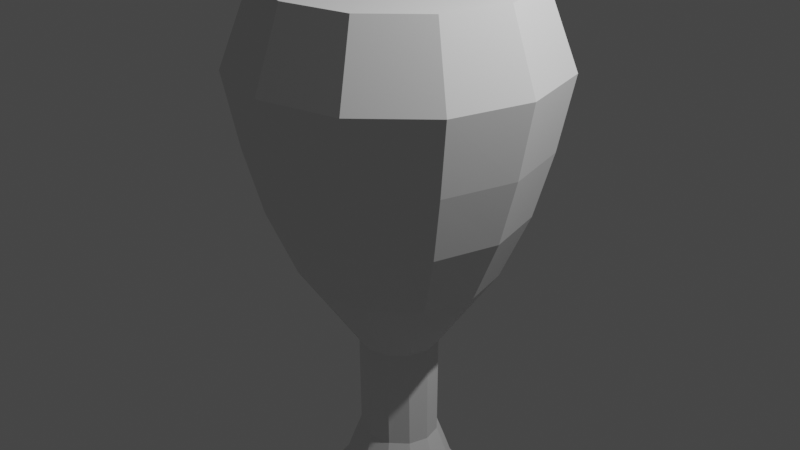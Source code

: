 # Source: unfinishedTrophy.blend  (saved by Blender 3.4.6; exported with 4.5.12 LTS)
import bpy
from mathutils import Matrix  # noqa: F401  (used for matrix-valued properties, if any)

bpy.ops.wm.read_factory_settings(use_empty=True)
scene = bpy.context.scene
scene.name = 'Scene'

# ---- collections
col_collection = bpy.data.collections.new('Collection'); scene.collection.children.link(col_collection)

# ---- world
world_world = bpy.data.worlds.new('World'); scene.world = world_world
world_world.use_nodes = True; world_world.node_tree.nodes.clear()
_N = world_world.node_tree.nodes; _L = world_world.node_tree.links
n0 = _N.new('ShaderNodeOutputWorld'); n0.name = 'World Output'; n0.location = (300, 300)
n1 = _N.new('ShaderNodeBackground'); n1.name = 'Background'; n1.location = (10, 300)
n1.inputs[0].default_value = (0.05088, 0.05088, 0.05088, 1.0)
_L.new(n1.outputs[0], n0.inputs[0])
n0.is_active_output = True
world_world.color = (0.05088, 0.05088, 0.05088)
world_world.use_sun_shadow = False
world_world.sun_shadow_jitter_overblur = 0.0

# ---- cameras
cam_camera = bpy.data.cameras.new('Camera')
cam_camera.clip_end = 100.0
cam_camera.ortho_scale = 7.314

# ---- lights
light_light = bpy.data.lights.new('Light', 'POINT')
light_light.transmission_factor = 0.0
light_light.energy = 1000.0
light_light.shadow_soft_size = 0.1
light_light.shadow_maximum_resolution = 0.006
light_light.use_absolute_resolution = True

# ---- meshes
me_cylinder_001 = bpy.data.meshes.new('Cylinder.001')
me_cylinder_001.from_pydata([(2.337e-08, 0.4331, -1.379), (-4.097e-10, 1.384, 2.494), (0.2165, 0.375, -1.379), (0.6921, 1.199, 2.494), (0.375, 0.2165, -1.379), (1.199, 0.6921, 2.494), (0.4331, -2.064e-08, -1.379), (1.384, -1.244e-09, 2.494), (0.375, -0.2165, -1.379), (1.199, -0.6921, 2.494), (0.2165, -0.375, -1.379), (0.6921, -1.199, 2.494), (2.337e-08, -0.4331, -1.379), (-4.097e-10, -1.384, 2.494), (-0.2165, -0.375, -1.379), (-0.6921, -1.199, 2.494), (-0.375, -0.2165, -1.379), (-1.199, -0.6921, 2.494), (-0.4331, -2.064e-08, -1.379), (-1.384, -1.244e-09, 2.494), (-0.375, 0.2165, -1.379), (-1.199, 0.6921, 2.494), (-0.2165, 0.375, -1.379), (-0.6921, 1.199, 2.494), (2.041e-10, 1.539, 0.9114), (0.7693, 1.332, 0.9114), (1.332, 0.7693, 0.9114), (1.539, 2.426e-10, 0.9114), (1.332, -0.7693, 0.9114), (0.7693, -1.332, 0.9114), (2.041e-10, -1.539, 0.9114), (-0.7693, -1.332, 0.9114), (-1.332, -0.7693, 0.9114), (-1.539, 2.426e-10, 0.9114), (-1.332, 0.7693, 0.9114), (-0.7693, 1.332, 0.9114), (2.031e-09, 1.691, 1.703), (0.8457, 1.465, 1.703), (1.465, 0.8457, 1.703), (1.691, 1.912e-09, 1.703), (1.465, -0.8457, 1.703), (0.8457, -1.465, 1.703), (2.031e-09, -1.691, 1.703), (-0.8457, -1.465, 1.703), (-1.465, -0.8457, 1.703), (-1.691, 1.912e-09, 1.703), (-1.465, 0.8457, 1.703), (-0.8457, 1.465, 1.703), (0.5238, 0.9073, -0.4913), (0.9073, 0.5238, -0.4913), (1.048, 7.175e-09, -0.4913), (0.9073, -0.5238, -0.4913), (0.5238, -0.9073, -0.4913), (-1.124e-09, -1.048, -0.4913), (-0.5238, -0.9073, -0.4913), (-0.9073, -0.5238, -0.4913), (-1.048, 7.175e-09, -0.4913), (-0.9073, 0.5238, -0.4913), (-0.5238, 0.9073, -0.4913), (-1.124e-09, 1.048, -0.4913), (1.168e-08, 0.9187, -3.563), (0.4895, 0.7956, -3.563), (0.8478, 0.4593, -3.563), (0.9789, -1.346e-08, -3.563), (0.8478, -0.4593, -3.563), (0.4895, -0.7956, -3.563), (1.168e-08, -0.9187, -3.563), (-0.4895, -0.7956, -3.563), (-0.8478, -0.4593, -3.563), (-0.9789, -1.346e-08, -3.563), (-0.8478, 0.4593, -3.563), (-0.4895, 0.7956, -3.563), (0.3821, 0.207, -2.499), (0.2206, 0.3586, -2.499), (-0.3821, 0.207, -2.499), (-0.4413, -1.687e-08, -2.499), (-0.3821, -0.207, -2.499), (-0.2206, -0.3586, -2.499), (1.972e-08, -0.4141, -2.499), (0.2206, -0.3586, -2.499), (0.3821, -0.207, -2.499), (0.4413, -1.687e-08, -2.499), (1.972e-08, 0.4141, -2.499), (-0.2206, 0.3586, -2.499), (0.472, 0.2557, -2.775), (0.5684, 0.308, -3.088), (0.7621, 0.4129, -3.325), (-0.472, 0.2557, -2.775), (-0.5684, 0.308, -3.088), (-0.7621, 0.4129, -3.325), (1.998e-08, 0.5115, -2.775), (1.545e-08, 0.616, -3.088), (1.49e-08, 0.8258, -3.325), (0.44, 0.7152, -3.325), (0.3282, 0.5334, -3.088), (0.2725, 0.4429, -2.775), (-0.88, -1.344e-08, -3.325), (-0.6564, -1.257e-08, -3.088), (-0.545, -1.333e-08, -2.775), (-0.7621, -0.4129, -3.325), (-0.5684, -0.308, -3.088), (-0.472, -0.2557, -2.775), (-0.44, -0.7152, -3.325), (-0.3282, -0.5334, -3.088), (-0.2725, -0.4429, -2.775), (1.49e-08, -0.8258, -3.325), (1.545e-08, -0.616, -3.088), (1.998e-08, -0.5115, -2.775), (0.44, -0.7152, -3.325), (0.3282, -0.5334, -3.088), (0.2725, -0.4429, -2.775), (0.7621, -0.4129, -3.325), (0.5684, -0.308, -3.088), (0.472, -0.2557, -2.775), (0.88, -1.344e-08, -3.325), (0.6564, -1.257e-08, -3.088), (0.545, -1.333e-08, -2.775), (-0.44, 0.7152, -3.325), (-0.3282, 0.5334, -3.088), (-0.2725, 0.4429, -2.775), (-2.323e-10, 1.348, 0.21), (0.6742, 1.168, 0.21), (1.168, 0.6742, 0.21), (1.348, 4.695e-09, 0.21), (1.168, -0.6742, 0.21), (0.6742, -1.168, 0.21), (-2.323e-10, -1.348, 0.21), (-0.6742, -1.168, 0.21), (-1.168, -0.6742, 0.21), (-1.348, 4.695e-09, 0.21), (-1.168, 0.6742, 0.21), (-0.6742, 1.168, 0.21)], [], [(36, 1, 3, 37), (37, 3, 5, 38), (38, 5, 7, 39), (39, 7, 9, 40), (40, 9, 11, 41), (41, 11, 13, 42), (42, 13, 15, 43), (43, 15, 17, 44), (44, 17, 19, 45), (45, 19, 21, 46), (3, 1, 23, 21, 19, 17, 15, 13, 11, 9, 7, 5), (46, 21, 23, 47), (47, 23, 1, 36), (93, 86, 62, 61), (131, 35, 24, 120), (130, 34, 35, 131), (129, 33, 34, 130), (128, 32, 33, 129), (127, 31, 32, 128), (126, 30, 31, 127), (125, 29, 30, 126), (124, 28, 29, 125), (123, 27, 28, 124), (122, 26, 27, 123), (121, 25, 26, 122), (120, 24, 25, 121), (35, 47, 36, 24), (34, 46, 47, 35), (33, 45, 46, 34), (32, 44, 45, 33), (31, 43, 44, 32), (30, 42, 43, 31), (29, 41, 42, 30), (28, 40, 41, 29), (27, 39, 40, 28), (26, 38, 39, 27), (25, 37, 38, 26), (24, 36, 37, 25), (0, 59, 48, 2), (2, 48, 49, 4), (4, 49, 50, 6), (6, 50, 51, 8), (8, 51, 52, 10), (10, 52, 53, 12), (12, 53, 54, 14), (14, 54, 55, 16), (16, 55, 56, 18), (18, 56, 57, 20), (20, 57, 58, 22), (22, 58, 59, 0), (60, 61, 62, 63, 64, 65, 66, 67, 68, 69, 70, 71), (96, 89, 70, 69), (99, 96, 69, 68), (102, 99, 68, 67), (105, 102, 67, 66), (108, 105, 66, 65), (111, 108, 65, 64), (114, 111, 64, 63), (117, 92, 60, 71), (92, 93, 61, 60), (86, 114, 63, 62), (89, 117, 71, 70), (20, 22, 83, 74), (4, 6, 81, 72), (0, 2, 73, 82), (22, 0, 82, 83), (6, 8, 80, 81), (8, 10, 79, 80), (10, 12, 78, 79), (12, 14, 77, 78), (14, 16, 76, 77), (16, 18, 75, 76), (18, 20, 74, 75), (2, 4, 72, 73), (74, 83, 119, 87), (87, 119, 118, 88), (88, 118, 117, 89), (72, 81, 116, 84), (84, 116, 115, 85), (85, 115, 114, 86), (82, 73, 95, 90), (90, 95, 94, 91), (91, 94, 93, 92), (83, 82, 90, 119), (119, 90, 91, 118), (118, 91, 92, 117), (81, 80, 113, 116), (116, 113, 112, 115), (115, 112, 111, 114), (80, 79, 110, 113), (113, 110, 109, 112), (112, 109, 108, 111), (79, 78, 107, 110), (110, 107, 106, 109), (109, 106, 105, 108), (78, 77, 104, 107), (107, 104, 103, 106), (106, 103, 102, 105), (77, 76, 101, 104), (104, 101, 100, 103), (103, 100, 99, 102), (76, 75, 98, 101), (101, 98, 97, 100), (100, 97, 96, 99), (75, 74, 87, 98), (98, 87, 88, 97), (97, 88, 89, 96), (73, 72, 84, 95), (95, 84, 85, 94), (94, 85, 86, 93), (59, 120, 121, 48), (48, 121, 122, 49), (49, 122, 123, 50), (50, 123, 124, 51), (51, 124, 125, 52), (52, 125, 126, 53), (53, 126, 127, 54), (54, 127, 128, 55), (55, 128, 129, 56), (56, 129, 130, 57), (57, 130, 131, 58), (58, 131, 120, 59)])
_uv = me_cylinder_001.uv_layers.new(name='UVMap')
_uv.uv.foreach_set('vector', [1.0, 0.875, 1.0, 1.0, 0.9167, 1.0, 0.9167, 0.875, 0.9167, 0.875, 0.9167, 1.0, 0.8333, 1.0, 0.8333, 0.875, 0.8333, 0.875, 0.8333, 1.0, 0.75, 1.0, 0.75, 0.875, 0.75, 0.875, 0.75, 1.0, 0.6667, 1.0, 0.6667, 0.875, 0.6667, 0.875, 0.6667, 1.0, 0.5833, 1.0, 0.5833, 0.875, 0.5833, 0.875, 0.5833, 1.0, 0.5, 1.0, 0.5, 0.875, 0.5, 0.875, 0.5, 1.0, 0.4167, 1.0, 0.4167, 0.875, 0.4167, 0.875, 0.4167, 1.0, 0.3333, 1.0, 0.3333, 0.875, 0.3333, 0.875, 0.3333, 1.0, 0.25, 1.0, 0.25, 0.875, 0.25, 0.875, 0.25, 1.0, 0.1667, 1.0, 0.1667, 0.875, 0.37, 0.4578, 0.25, 0.49, 0.13, 0.4578, 0.04215, 0.37, 0.01, 0.25, 0.04215, 0.13, 0.13, 0.04215, 0.25, 0.01, 0.37, 0.04215, 0.4578, 0.13, 0.49, 0.25, 0.4578, 0.37, 0.1667, 0.875, 0.1667, 1.0, 0.08333, 1.0, 0.08333, 0.875, 0.08333, 0.875, 0.08333, 1.0, 7.451e-08, 1.0, 7.451e-08, 0.875, 0.9167, 0.5, 0.8333, 0.5, 0.8333, 0.5, 0.9167, 0.5, 0.08333, 0.6875, 0.08333, 0.75, 7.451e-08, 0.75, 7.451e-08, 0.6875, 0.1667, 0.6875, 0.1667, 0.75, 0.08333, 0.75, 0.08333, 0.6875, 0.25, 0.6875, 0.25, 0.75, 0.1667, 0.75, 0.1667, 0.6875, 0.3333, 0.6875, 0.3333, 0.75, 0.25, 0.75, 0.25, 0.6875, 0.4167, 0.6875, 0.4167, 0.75, 0.3333, 0.75, 0.3333, 0.6875, 0.5, 0.6875, 0.5, 0.75, 0.4167, 0.75, 0.4167, 0.6875, 0.5833, 0.6875, 0.5833, 0.75, 0.5, 0.75, 0.5, 0.6875, 0.6667, 0.6875, 0.6667, 0.75, 0.5833, 0.75, 0.5833, 0.6875, 0.75, 0.6875, 0.75, 0.75, 0.6667, 0.75, 0.6667, 0.6875, 0.8333, 0.6875, 0.8333, 0.75, 0.75, 0.75, 0.75, 0.6875, 0.9167, 0.6875, 0.9167, 0.75, 0.8333, 0.75, 0.8333, 0.6875, 1.0, 0.6875, 1.0, 0.75, 0.9167, 0.75, 0.9167, 0.6875, 0.08333, 0.75, 0.08333, 0.875, 7.451e-08, 0.875, 7.451e-08, 0.75, 0.1667, 0.75, 0.1667, 0.875, 0.08333, 0.875, 0.08333, 0.75, 0.25, 0.75, 0.25, 0.875, 0.1667, 0.875, 0.1667, 0.75, 0.3333, 0.75, 0.3333, 0.875, 0.25, 0.875, 0.25, 0.75, 0.4167, 0.75, 0.4167, 0.875, 0.3333, 0.875, 0.3333, 0.75, 0.5, 0.75, 0.5, 0.875, 0.4167, 0.875, 0.4167, 0.75, 0.5833, 0.75, 0.5833, 0.875, 0.5, 0.875, 0.5, 0.75, 0.6667, 0.75, 0.6667, 0.875, 0.5833, 0.875, 0.5833, 0.75, 0.75, 0.75, 0.75, 0.875, 0.6667, 0.875, 0.6667, 0.75, 0.8333, 0.75, 0.8333, 0.875, 0.75, 0.875, 0.75, 0.75, 0.9167, 0.75, 0.9167, 0.875, 0.8333, 0.875, 0.8333, 0.75, 1.0, 0.75, 1.0, 0.875, 0.9167, 0.875, 0.9167, 0.75, 1.0, 0.5, 1.0, 0.625, 0.9167, 0.625, 0.9167, 0.5, 0.9167, 0.5, 0.9167, 0.625, 0.8333, 0.625, 0.8333, 0.5, 0.8333, 0.5, 0.8333, 0.625, 0.75, 0.625, 0.75, 0.5, 0.75, 0.5, 0.75, 0.625, 0.6667, 0.625, 0.6667, 0.5, 0.6667, 0.5, 0.6667, 0.625, 0.5833, 0.625, 0.5833, 0.5, 0.5833, 0.5, 0.5833, 0.625, 0.5, 0.625, 0.5, 0.5, 0.5, 0.5, 0.5, 0.625, 0.4167, 0.625, 0.4167, 0.5, 0.4167, 0.5, 0.4167, 0.625, 0.3333, 0.625, 0.3333, 0.5, 0.3333, 0.5, 0.3333, 0.625, 0.25, 0.625, 0.25, 0.5, 0.25, 0.5, 0.25, 0.625, 0.1667, 0.625, 0.1667, 0.5, 0.1667, 0.5, 0.1667, 0.625, 0.08333, 0.625, 0.08333, 0.5, 0.08333, 0.5, 0.08333, 0.625, 7.451e-08, 0.625, 7.451e-08, 0.5, 0.75, 0.49, 0.87, 0.4578, 0.9578, 0.37, 0.99, 0.25, 0.9578, 0.13, 0.87, 0.04215, 0.75, 0.01, 0.63, 0.04215, 0.5422, 0.13, 0.51, 0.25, 0.5422, 0.37, 0.63, 0.4578, 0.25, 0.5, 0.1667, 0.5, 0.1667, 0.5, 0.25, 0.5, 0.3333, 0.5, 0.25, 0.5, 0.25, 0.5, 0.3333, 0.5, 0.4167, 0.5, 0.3333, 0.5, 0.3333, 0.5, 0.4167, 0.5, 0.5, 0.5, 0.4167, 0.5, 0.4167, 0.5, 0.5, 0.5, 0.5833, 0.5, 0.5, 0.5, 0.5, 0.5, 0.5833, 0.5, 0.6667, 0.5, 0.5833, 0.5, 0.5833, 0.5, 0.6667, 0.5, 0.75, 0.5, 0.6667, 0.5, 0.6667, 0.5, 0.75, 0.5, 0.08333, 0.5, 7.451e-08, 0.5, 7.451e-08, 0.5, 0.08333, 0.5, 1.0, 0.5, 0.9167, 0.5, 0.9167, 0.5, 1.0, 0.5, 0.8333, 0.5, 0.75, 0.5, 0.75, 0.5, 0.8333, 0.5, 0.1667, 0.5, 0.08333, 0.5, 0.08333, 0.5, 0.1667, 0.5, 0.1667, 0.5, 0.08333, 0.5, 0.08333, 0.5, 0.1667, 0.5, 0.8333, 0.5, 0.75, 0.5, 0.75, 0.5, 0.8333, 0.5, 1.0, 0.5, 0.9167, 0.5, 0.9167, 0.5, 1.0, 0.5, 0.08333, 0.5, 7.451e-08, 0.5, 7.451e-08, 0.5, 0.08333, 0.5, 0.75, 0.5, 0.6667, 0.5, 0.6667, 0.5, 0.75, 0.5, 0.6667, 0.5, 0.5833, 0.5, 0.5833, 0.5, 0.6667, 0.5, 0.5833, 0.5, 0.5, 0.5, 0.5, 0.5, 0.5833, 0.5, 0.5, 0.5, 0.4167, 0.5, 0.4167, 0.5, 0.5, 0.5, 0.4167, 0.5, 0.3333, 0.5, 0.3333, 0.5, 0.4167, 0.5, 0.3333, 0.5, 0.25, 0.5, 0.25, 0.5, 0.3333, 0.5, 0.25, 0.5, 0.1667, 0.5, 0.1667, 0.5, 0.25, 0.5, 0.9167, 0.5, 0.8333, 0.5, 0.8333, 0.5, 0.9167, 0.5, 0.1667, 0.5, 0.08333, 0.5, 0.08333, 0.5, 0.1667, 0.5, 0.1667, 0.5, 0.08333, 0.5, 0.08333, 0.5, 0.1667, 0.5, 0.1667, 0.5, 0.08333, 0.5, 0.08333, 0.5, 0.1667, 0.5, 0.8333, 0.5, 0.75, 0.5, 0.75, 0.5, 0.8333, 0.5, 0.8333, 0.5, 0.75, 0.5, 0.75, 0.5, 0.8333, 0.5, 0.8333, 0.5, 0.75, 0.5, 0.75, 0.5, 0.8333, 0.5, 1.0, 0.5, 0.9167, 0.5, 0.9167, 0.5, 1.0, 0.5, 1.0, 0.5, 0.9167, 0.5, 0.9167, 0.5, 1.0, 0.5, 1.0, 0.5, 0.9167, 0.5, 0.9167, 0.5, 1.0, 0.5, 0.08333, 0.5, 7.451e-08, 0.5, 7.451e-08, 0.5, 0.08333, 0.5, 0.08333, 0.5, 7.451e-08, 0.5, 7.451e-08, 0.5, 0.08333, 0.5, 0.08333, 0.5, 7.451e-08, 0.5, 7.451e-08, 0.5, 0.08333, 0.5, 0.75, 0.5, 0.6667, 0.5, 0.6667, 0.5, 0.75, 0.5, 0.75, 0.5, 0.6667, 0.5, 0.6667, 0.5, 0.75, 0.5, 0.75, 0.5, 0.6667, 0.5, 0.6667, 0.5, 0.75, 0.5, 0.6667, 0.5, 0.5833, 0.5, 0.5833, 0.5, 0.6667, 0.5, 0.6667, 0.5, 0.5833, 0.5, 0.5833, 0.5, 0.6667, 0.5, 0.6667, 0.5, 0.5833, 0.5, 0.5833, 0.5, 0.6667, 0.5, 0.5833, 0.5, 0.5, 0.5, 0.5, 0.5, 0.5833, 0.5, 0.5833, 0.5, 0.5, 0.5, 0.5, 0.5, 0.5833, 0.5, 0.5833, 0.5, 0.5, 0.5, 0.5, 0.5, 0.5833, 0.5, 0.5, 0.5, 0.4167, 0.5, 0.4167, 0.5, 0.5, 0.5, 0.5, 0.5, 0.4167, 0.5, 0.4167, 0.5, 0.5, 0.5, 0.5, 0.5, 0.4167, 0.5, 0.4167, 0.5, 0.5, 0.5, 0.4167, 0.5, 0.3333, 0.5, 0.3333, 0.5, 0.4167, 0.5, 0.4167, 0.5, 0.3333, 0.5, 0.3333, 0.5, 0.4167, 0.5, 0.4167, 0.5, 0.3333, 0.5, 0.3333, 0.5, 0.4167, 0.5, 0.3333, 0.5, 0.25, 0.5, 0.25, 0.5, 0.3333, 0.5, 0.3333, 0.5, 0.25, 0.5, 0.25, 0.5, 0.3333, 0.5, 0.3333, 0.5, 0.25, 0.5, 0.25, 0.5, 0.3333, 0.5, 0.25, 0.5, 0.1667, 0.5, 0.1667, 0.5, 0.25, 0.5, 0.25, 0.5, 0.1667, 0.5, 0.1667, 0.5, 0.25, 0.5, 0.25, 0.5, 0.1667, 0.5, 0.1667, 0.5, 0.25, 0.5, 0.9167, 0.5, 0.8333, 0.5, 0.8333, 0.5, 0.9167, 0.5, 0.9167, 0.5, 0.8333, 0.5, 0.8333, 0.5, 0.9167, 0.5, 0.9167, 0.5, 0.8333, 0.5, 0.8333, 0.5, 0.9167, 0.5, 1.0, 0.625, 1.0, 0.6875, 0.9167, 0.6875, 0.9167, 0.625, 0.9167, 0.625, 0.9167, 0.6875, 0.8333, 0.6875, 0.8333, 0.625, 0.8333, 0.625, 0.8333, 0.6875, 0.75, 0.6875, 0.75, 0.625, 0.75, 0.625, 0.75, 0.6875, 0.6667, 0.6875, 0.6667, 0.625, 0.6667, 0.625, 0.6667, 0.6875, 0.5833, 0.6875, 0.5833, 0.625, 0.5833, 0.625, 0.5833, 0.6875, 0.5, 0.6875, 0.5, 0.625, 0.5, 0.625, 0.5, 0.6875, 0.4167, 0.6875, 0.4167, 0.625, 0.4167, 0.625, 0.4167, 0.6875, 0.3333, 0.6875, 0.3333, 0.625, 0.3333, 0.625, 0.3333, 0.6875, 0.25, 0.6875, 0.25, 0.625, 0.25, 0.625, 0.25, 0.6875, 0.1667, 0.6875, 0.1667, 0.625, 0.1667, 0.625, 0.1667, 0.6875, 0.08333, 0.6875, 0.08333, 0.625, 0.08333, 0.625, 0.08333, 0.6875, 7.451e-08, 0.6875, 7.451e-08, 0.625])
me_cylinder_001.update()

# ---- objects
ob_light = bpy.data.objects.new('Light', light_light)
ob_camera = bpy.data.objects.new('Camera', cam_camera)
ob_cylinder = bpy.data.objects.new('Cylinder', me_cylinder_001)

# ---- transforms, parenting, visibility, modifiers, constraints
ob_light.location = (4.076, 1.005, 5.904)
ob_light.rotation_euler = (0.6503, 0.05522, 1.866)
ob_light.lock_rotations_4d = False
ob_light.empty_display_type = 'ARROWS'
ob_light.color = (0.0, 0.0, 0.0, 0.0)
ob_light.lineart.crease_threshold = 0.0
ob_camera.location = (7.359, -6.926, 4.958)
ob_camera.rotation_euler = (1.109, 0.0, 0.8149)
ob_camera.lock_rotations_4d = False
ob_camera.empty_display_type = 'ARROWS'
ob_camera.color = (0.0, 0.0, 0.0, 0.0)
ob_camera.display_type = 'WIRE'
ob_camera.lineart.crease_threshold = 0.0
ob_cylinder.location = (0.0, 0.0, 0.0)

# ---- collection membership
col_collection.objects.link(ob_light)
col_collection.objects.link(ob_camera)
col_collection.objects.link(ob_cylinder)

# ---- scene / render settings (as saved in the file)
scene.camera = ob_camera
scene.frame_start = 1; scene.frame_end = 250; scene.frame_set(1)
scene.render.engine = 'BLENDER_EEVEE_NEXT'
scene.cycles.sampling_pattern = 'TABULATED_SOBOL'
scene.cycles.use_light_tree = False
scene.view_settings.view_transform = 'Filmic'
bpy.context.view_layer.update()
